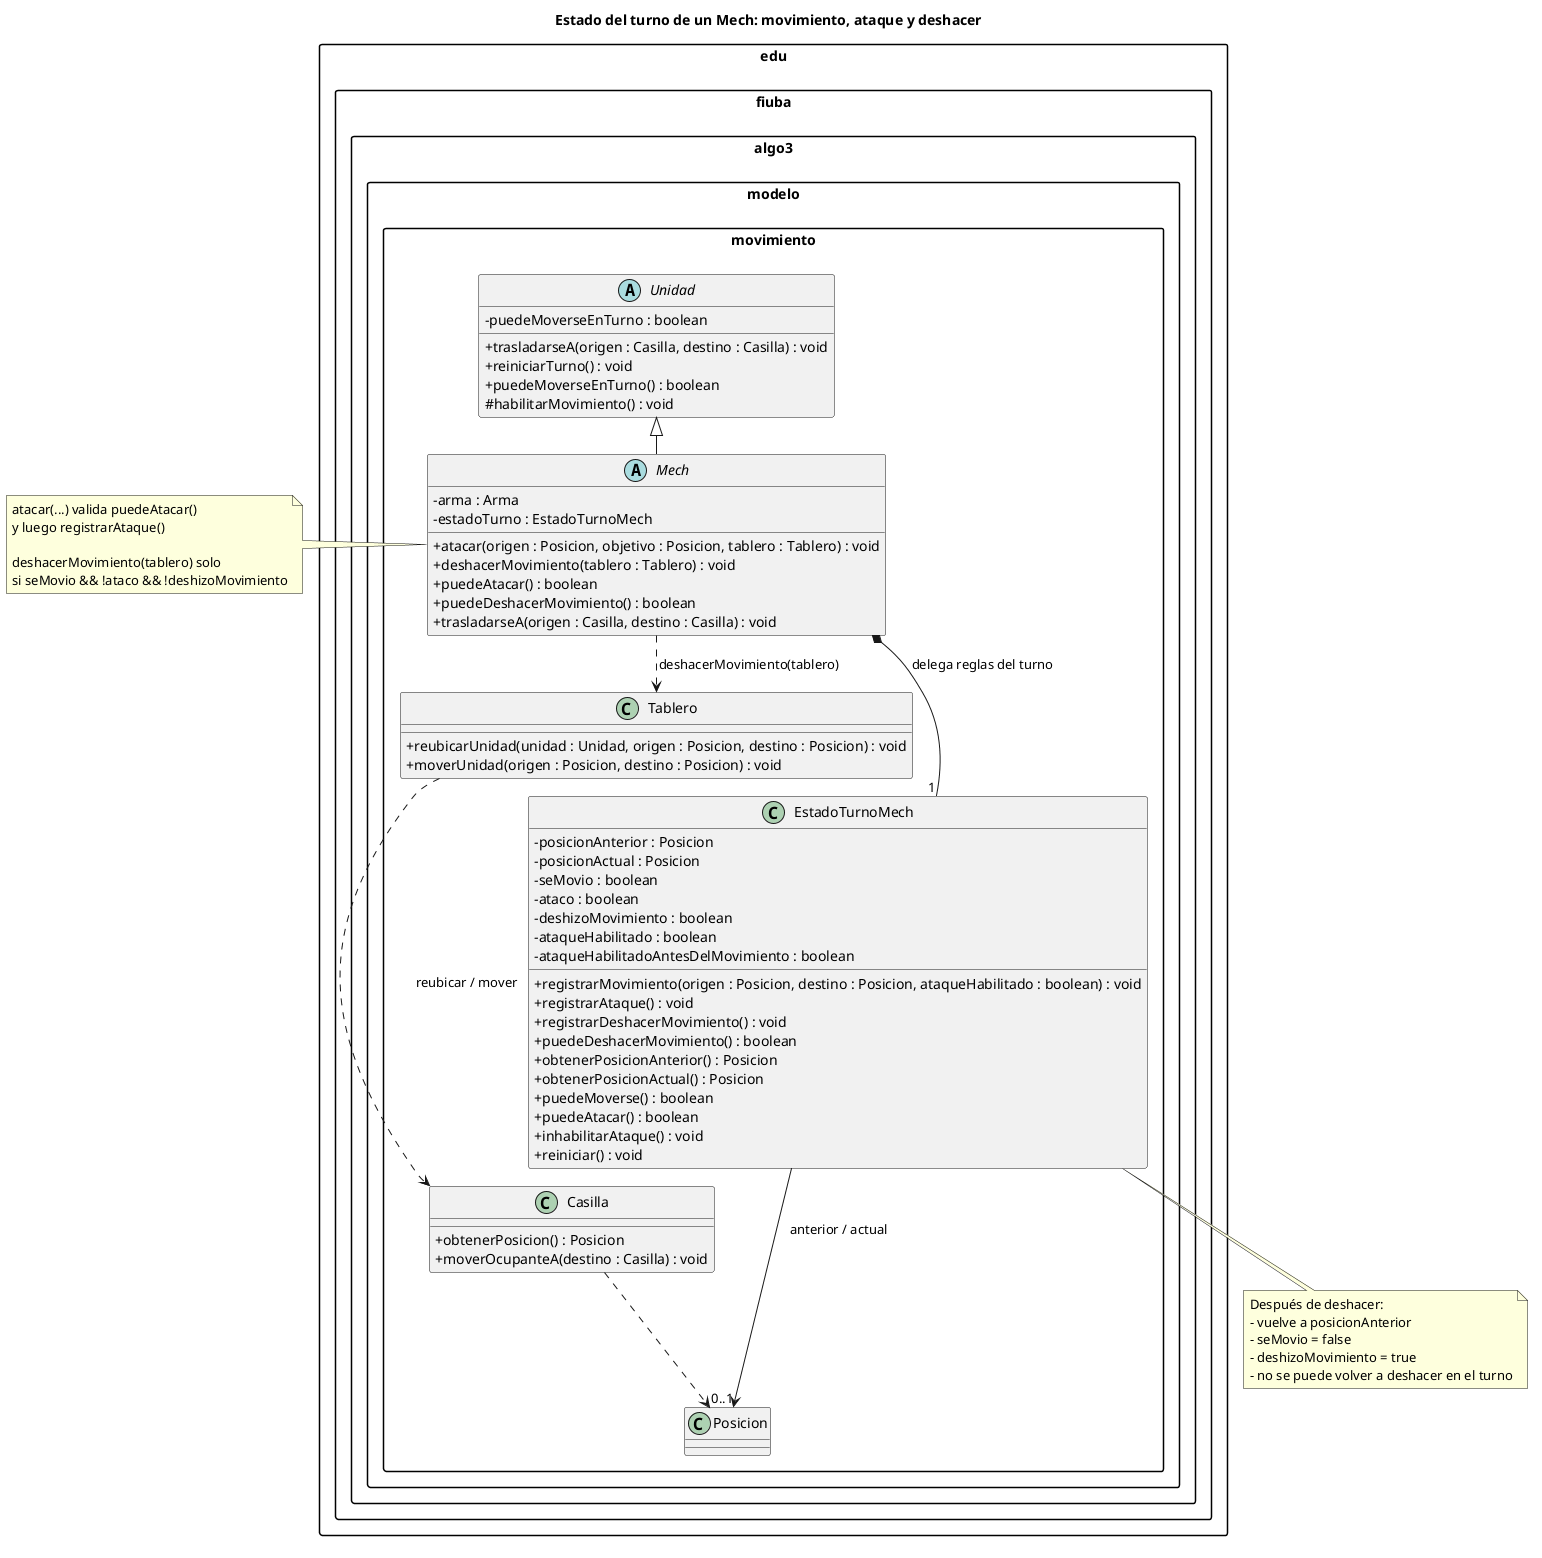

The diagram above was rendered by PlantUML. Its source (embedded in the PNG):
@startuml diagrama-turno-mech-implementado
skinparam classAttributeIconSize 0
skinparam shadowing false
skinparam packageStyle rectangle

title Estado del turno de un Mech: movimiento, ataque y deshacer

package "edu.fiuba.algo3.modelo.movimiento" {

  abstract class Unidad {
    - puedeMoverseEnTurno : boolean
    + trasladarseA(origen : Casilla, destino : Casilla) : void
    + reiniciarTurno() : void
    + puedeMoverseEnTurno() : boolean
    # habilitarMovimiento() : void
  }

  abstract class Mech {
    - arma : Arma
    - estadoTurno : EstadoTurnoMech
    + atacar(origen : Posicion, objetivo : Posicion, tablero : Tablero) : void
    + deshacerMovimiento(tablero : Tablero) : void
    + puedeAtacar() : boolean
    + puedeDeshacerMovimiento() : boolean
    + trasladarseA(origen : Casilla, destino : Casilla) : void
  }

  class EstadoTurnoMech {
    - posicionAnterior : Posicion
    - posicionActual : Posicion
    - seMovio : boolean
    - ataco : boolean
    - deshizoMovimiento : boolean
    - ataqueHabilitado : boolean
    - ataqueHabilitadoAntesDelMovimiento : boolean
    + registrarMovimiento(origen : Posicion, destino : Posicion, ataqueHabilitado : boolean) : void
    + registrarAtaque() : void
    + registrarDeshacerMovimiento() : void
    + puedeDeshacerMovimiento() : boolean
    + obtenerPosicionAnterior() : Posicion
    + obtenerPosicionActual() : Posicion
    + puedeMoverse() : boolean
    + puedeAtacar() : boolean
    + inhabilitarAtaque() : void
    + reiniciar() : void
  }

  class Tablero {
    + reubicarUnidad(unidad : Unidad, origen : Posicion, destino : Posicion) : void
    + moverUnidad(origen : Posicion, destino : Posicion) : void
  }

  class Casilla {
    + obtenerPosicion() : Posicion
    + moverOcupanteA(destino : Casilla) : void
  }

  class Posicion {
  }
}

Unidad <|-- Mech
Mech *-- "1" EstadoTurnoMech : delega reglas del turno
EstadoTurnoMech --> "0..1" Posicion : anterior / actual

Mech ..> Tablero : deshacerMovimiento(tablero)
Tablero ..> Casilla : reubicar / mover
Casilla ..> Posicion

note right of Mech
  atacar(...) valida puedeAtacar()
  y luego registrarAtaque()

  deshacerMovimiento(tablero) solo
  si seMovio && !ataco && !deshizoMovimiento
end note

note bottom of EstadoTurnoMech
  Después de deshacer:
  - vuelve a posicionAnterior
  - seMovio = false
  - deshizoMovimiento = true
  - no se puede volver a deshacer en el turno
end note

@enduml